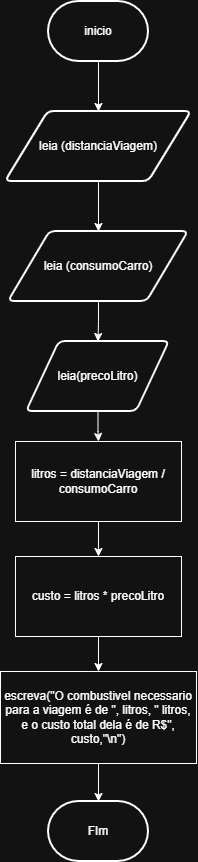

The diagram above was exported from draw.io. Its source (the exported page's mxGraphModel, read from the mxfile embedded in the PNG):
<mxGraphModel dx="1414" dy="777" grid="1" gridSize="10" guides="1" tooltips="1" connect="1" arrows="1" fold="1" page="1" pageScale="1" pageWidth="827" pageHeight="1169" math="0" shadow="0">
  <root>
    <mxCell id="0" />
    <mxCell id="1" parent="0" />
    <mxCell id="Cum4JR9jI3aAzQnj9NEc-8" edge="1" parent="1" source="Cum4JR9jI3aAzQnj9NEc-1" style="edgeStyle=orthogonalEdgeStyle;rounded=0;orthogonalLoop=1;jettySize=auto;html=1;" target="Cum4JR9jI3aAzQnj9NEc-2" value="">
      <mxGeometry relative="1" as="geometry" />
    </mxCell>
    <mxCell id="Cum4JR9jI3aAzQnj9NEc-1" parent="1" style="strokeWidth=2;html=1;shape=mxgraph.flowchart.terminator;whiteSpace=wrap;" value="inicio" vertex="1">
      <mxGeometry height="60" width="100" x="364" y="30" as="geometry" />
    </mxCell>
    <mxCell id="Cum4JR9jI3aAzQnj9NEc-9" edge="1" parent="1" source="Cum4JR9jI3aAzQnj9NEc-2" style="edgeStyle=orthogonalEdgeStyle;rounded=0;orthogonalLoop=1;jettySize=auto;html=1;" target="Cum4JR9jI3aAzQnj9NEc-3" value="">
      <mxGeometry relative="1" as="geometry" />
    </mxCell>
    <mxCell id="Cum4JR9jI3aAzQnj9NEc-2" parent="1" style="shape=parallelogram;html=1;strokeWidth=2;perimeter=parallelogramPerimeter;whiteSpace=wrap;rounded=1;arcSize=12;size=0.23;" value="leia (distanciaViagem)" vertex="1">
      <mxGeometry height="70" width="186" x="321" y="140" as="geometry" />
    </mxCell>
    <mxCell id="Cum4JR9jI3aAzQnj9NEc-10" edge="1" parent="1" source="Cum4JR9jI3aAzQnj9NEc-3" style="edgeStyle=orthogonalEdgeStyle;rounded=0;orthogonalLoop=1;jettySize=auto;html=1;" target="Cum4JR9jI3aAzQnj9NEc-4" value="">
      <mxGeometry relative="1" as="geometry" />
    </mxCell>
    <mxCell id="Cum4JR9jI3aAzQnj9NEc-3" parent="1" style="shape=parallelogram;html=1;strokeWidth=2;perimeter=parallelogramPerimeter;whiteSpace=wrap;rounded=1;arcSize=12;size=0.23;" value="leia (consumoCarro)" vertex="1">
      <mxGeometry height="70" width="180" x="324" y="260" as="geometry" />
    </mxCell>
    <mxCell id="Cum4JR9jI3aAzQnj9NEc-12" edge="1" parent="1" source="Cum4JR9jI3aAzQnj9NEc-4" style="edgeStyle=orthogonalEdgeStyle;rounded=0;orthogonalLoop=1;jettySize=auto;html=1;" target="Cum4JR9jI3aAzQnj9NEc-5" value="">
      <mxGeometry relative="1" as="geometry" />
    </mxCell>
    <mxCell id="Cum4JR9jI3aAzQnj9NEc-4" parent="1" style="shape=parallelogram;html=1;strokeWidth=2;perimeter=parallelogramPerimeter;whiteSpace=wrap;rounded=1;arcSize=12;size=0.23;" value="leia(precoLitro)" vertex="1">
      <mxGeometry height="70" width="143" x="342" y="370" as="geometry" />
    </mxCell>
    <mxCell id="Cum4JR9jI3aAzQnj9NEc-11" edge="1" parent="1" source="Cum4JR9jI3aAzQnj9NEc-5" style="edgeStyle=orthogonalEdgeStyle;rounded=0;orthogonalLoop=1;jettySize=auto;html=1;" target="Cum4JR9jI3aAzQnj9NEc-6" value="">
      <mxGeometry relative="1" as="geometry" />
    </mxCell>
    <mxCell id="Cum4JR9jI3aAzQnj9NEc-5" parent="1" style="rounded=0;whiteSpace=wrap;html=1;" value="litros = distanciaViagem / consumoCarro" vertex="1">
      <mxGeometry height="80" width="166" x="331" y="470" as="geometry" />
    </mxCell>
    <mxCell id="Cum4JR9jI3aAzQnj9NEc-17" edge="1" parent="1" source="Cum4JR9jI3aAzQnj9NEc-6" style="edgeStyle=orthogonalEdgeStyle;rounded=0;orthogonalLoop=1;jettySize=auto;html=1;" target="Cum4JR9jI3aAzQnj9NEc-14" value="">
      <mxGeometry relative="1" as="geometry" />
    </mxCell>
    <mxCell id="Cum4JR9jI3aAzQnj9NEc-6" parent="1" style="rounded=0;whiteSpace=wrap;html=1;" value="custo = litros * precoLitro" vertex="1">
      <mxGeometry height="80" width="166" x="331" y="585" as="geometry" />
    </mxCell>
    <mxCell id="Cum4JR9jI3aAzQnj9NEc-7" parent="1" style="strokeWidth=2;html=1;shape=mxgraph.flowchart.terminator;whiteSpace=wrap;" value="FIm" vertex="1">
      <mxGeometry height="60" width="100" x="364" y="830" as="geometry" />
    </mxCell>
    <mxCell id="Cum4JR9jI3aAzQnj9NEc-15" edge="1" parent="1" source="Cum4JR9jI3aAzQnj9NEc-14" style="edgeStyle=orthogonalEdgeStyle;rounded=0;orthogonalLoop=1;jettySize=auto;html=1;" target="Cum4JR9jI3aAzQnj9NEc-7" value="">
      <mxGeometry relative="1" as="geometry" />
    </mxCell>
    <mxCell id="Cum4JR9jI3aAzQnj9NEc-14" parent="1" style="rounded=0;whiteSpace=wrap;html=1;" value="escreva(&quot;O combustivel necessario para a viagem é de &quot;, litros, &quot; litros, e o custo total dela é de R$&quot;, custo,&quot;\n&quot;)" vertex="1">
      <mxGeometry height="92" width="196" x="316" y="700" as="geometry" />
    </mxCell>
  </root>
</mxGraphModel>